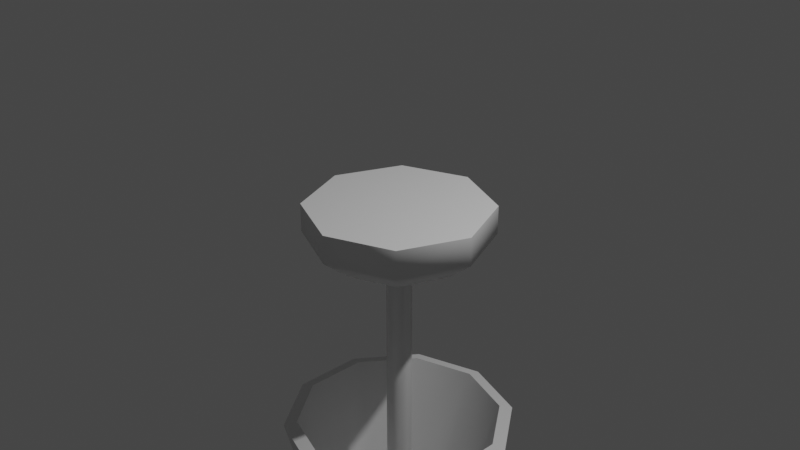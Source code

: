 # Source: Lamp.blend  (saved by Blender 3.6.11; exported with 4.5.12 LTS)
import bpy
from mathutils import Matrix  # noqa: F401  (used for matrix-valued properties, if any)

bpy.ops.wm.read_factory_settings(use_empty=True)
scene = bpy.context.scene
scene.name = 'Scene'

# ---- collections
col_collection = bpy.data.collections.new('Collection'); scene.collection.children.link(col_collection)

# ---- node groups
ng_auto_smooth = bpy.data.node_groups.new('Auto Smooth', 'GeometryNodeTree')
_s = ng_auto_smooth.interface.new_socket(name='Geometry', in_out='OUTPUT', socket_type='NodeSocketGeometry')
_s = ng_auto_smooth.interface.new_socket(name='Geometry', in_out='INPUT', socket_type='NodeSocketGeometry')
_s = ng_auto_smooth.interface.new_socket(name='Angle', in_out='INPUT', socket_type='NodeSocketFloat')
_s.subtype = 'ANGLE'
_s.min_value = 0.0
_s.max_value = 3.142
ng_auto_smooth.is_modifier = True
_N = ng_auto_smooth.nodes; _L = ng_auto_smooth.links
n0 = _N.new('NodeGroupOutput'); n0.name = 'Group Output'; n0.location = (480, -100)
n1 = _N.new('NodeGroupInput'); n1.name = 'Group Input'; n1.location = (-420, -300)
n2 = _N.new('NodeGroupInput'); n2.name = 'Group Input.001'; n2.location = (-60, -100)
n3 = _N.new('GeometryNodeSetShadeSmooth'); n3.name = 'Set Shade Smooth'; n3.location = (120, -100)
n3.domain = 'EDGE'
n4 = _N.new('GeometryNodeSetShadeSmooth'); n4.name = 'Set Shade Smooth.001'; n4.location = (300, -100)
n5 = _N.new('GeometryNodeInputMeshEdgeAngle'); n5.name = 'Edge Angle'; n5.location = (-420, -220)
n6 = _N.new('GeometryNodeInputEdgeSmooth'); n6.name = 'Is Edge Smooth'; n6.location = (-60, -160)
n7 = _N.new('GeometryNodeInputShadeSmooth'); n7.name = 'Is Face Smooth'; n7.location = (-240, -340)
n8 = _N.new('FunctionNodeBooleanMath'); n8.name = 'Boolean Math'; n8.location = (-60, -220)
n9 = _N.new('FunctionNodeCompare'); n9.name = 'Compare'; n9.location = (-240, -180)
n9.operation = 'LESS_EQUAL'
_L.new(n5.outputs[0], n9.inputs[0])
_L.new(n4.outputs[0], n0.inputs[0])
_L.new(n1.outputs[1], n9.inputs[1])
_L.new(n9.outputs[0], n8.inputs[0])
_L.new(n7.outputs[0], n8.inputs[1])
_L.new(n2.outputs[0], n3.inputs[0])
_L.new(n6.outputs[0], n3.inputs[1])
_L.new(n3.outputs[0], n4.inputs[0])
_L.new(n8.outputs[0], n3.inputs[2])
n0.is_active_output = True

# ---- world
world_world = bpy.data.worlds.new('World'); scene.world = world_world
world_world.use_nodes = True; world_world.node_tree.nodes.clear()
_N = world_world.node_tree.nodes; _L = world_world.node_tree.links
n0 = _N.new('ShaderNodeOutputWorld'); n0.name = 'World Output'; n0.location = (300, 300)
n1 = _N.new('ShaderNodeBackground'); n1.name = 'Background'; n1.location = (10, 300)
n1.inputs[0].default_value = (0.05088, 0.05088, 0.05088, 1.0)
_L.new(n1.outputs[0], n0.inputs[0])
n0.is_active_output = True
world_world.color = (0.05088, 0.05088, 0.05088)
world_world.use_sun_shadow = False
world_world.sun_shadow_jitter_overblur = 0.0

# ---- cameras
cam_camera = bpy.data.cameras.new('Camera')
cam_camera.clip_end = 100.0
cam_camera.ortho_scale = 7.314

# ---- lights
light_light = bpy.data.lights.new('Light', 'POINT')
light_light.transmission_factor = 0.0
light_light.energy = 1000.0
light_light.shadow_soft_size = 0.1
light_light.shadow_maximum_resolution = 0.006
light_light.use_absolute_resolution = True

# ---- meshes
me_cylinder_001 = bpy.data.meshes.new('Cylinder.001')
me_cylinder_001.from_pydata([(-1.374e-09, 0.7695, -1.0), (1.664e-09, 1.279, 1.0), (0.4523, 0.6226, -1.0), (0.7519, 1.035, 1.0), (0.7319, 0.2378, -1.0), (1.217, 0.3953, 1.0), (0.7319, -0.2378, -1.0), (1.217, -0.3953, 1.0), (0.4523, -0.6226, -1.0), (0.7519, -1.035, 1.0), (-1.374e-09, -0.7695, -1.0), (1.664e-09, -1.279, 1.0), (-0.4523, -0.6226, -1.0), (-0.7519, -1.035, 1.0), (-0.7319, -0.2378, -1.0), (-1.217, -0.3953, 1.0), (-0.7319, 0.2378, -1.0), (-1.217, 0.3953, 1.0), (-0.4523, 0.6226, -1.0), (-0.7519, 1.035, 1.0)], [], [(0, 1, 3, 2), (2, 3, 5, 4), (4, 5, 7, 6), (6, 7, 9, 8), (8, 9, 11, 10), (10, 11, 13, 12), (12, 13, 15, 14), (14, 15, 17, 16), (16, 17, 19, 18), (18, 19, 1, 0)])
me_cylinder_001.polygons.foreach_set('use_smooth', [True] * 10)
_k = set([(0, 2), (0, 18), (1, 3), (1, 19), (2, 4), (3, 5), (4, 6), (5, 7), (6, 8), (7, 9), (8, 10), (9, 11), (10, 12), (11, 13), (12, 14), (13, 15), (14, 16), (15, 17), (16, 18), (17, 19)])
me_cylinder_001.attributes.new('sharp_edge', 'BOOLEAN', 'EDGE').data.foreach_set('value', [ (min(e.vertices), max(e.vertices)) in _k for e in me_cylinder_001.edges])
_uv = me_cylinder_001.uv_layers.new(name='UVMap')
_uv.uv.foreach_set('vector', [1.0, 0.0, 1.0, 1.0, 0.9, 1.0, 0.9, 0.0, 0.9, 0.0, 0.9, 1.0, 0.8, 1.0, 0.8, 0.0, 0.8, 0.0, 0.8, 1.0, 0.7, 1.0, 0.7, 0.0, 0.7, 0.0, 0.7, 1.0, 0.6, 1.0, 0.6, 0.0, 0.6, 0.0, 0.6, 1.0, 0.5, 1.0, 0.5, 0.0, 0.5, 0.0, 0.5, 1.0, 0.4, 1.0, 0.4, 0.0, 0.4, 0.0, 0.4, 1.0, 0.3, 1.0, 0.3, 0.0, 0.3, 0.0, 0.3, 1.0, 0.2, 1.0, 0.2, 0.0, 0.2, 0.0, 0.2, 1.0, 0.1, 1.0, 0.1, 0.0, 0.1, 0.0, 0.1, 1.0, -7.451e-08, 1.0, -7.451e-08, 0.0])
me_cylinder_001.update()
me_cylinder_003 = bpy.data.meshes.new('Cylinder.003')
me_cylinder_003.from_pydata([(0.0, 1.0, -1.0), (0.0, 0.6847, 2.638), (0.7071, 0.7071, -1.0), (0.4842, 0.4842, 2.638), (1.0, 0.0, -1.0), (0.6847, 0.0, 2.638), (0.7071, -0.7071, -1.0), (0.4842, -0.4842, 2.638), (0.0, -1.0, -1.0), (0.0, -0.6847, 2.638), (-0.7071, -0.7071, -1.0), (-0.4842, -0.4842, 2.638), (-1.0, 0.0, -1.0), (-0.6847, 0.0, 2.638), (-0.7071, 0.7071, -1.0), (-0.4842, 0.4842, 2.638), (0.7071, 0.7071, 1.0), (0.0, 1.0, 1.0), (1.0, 0.0, 1.0), (0.7071, -0.7071, 1.0), (0.0, -1.0, 1.0), (-0.7071, -0.7071, 1.0), (-1.0, 0.0, 1.0), (-0.7071, 0.7071, 1.0)], [], [(0, 17, 16, 2), (2, 16, 18, 4), (4, 18, 19, 6), (6, 19, 20, 8), (8, 20, 21, 10), (10, 21, 22, 12), (3, 1, 15, 13, 11, 9, 7, 5), (12, 22, 23, 14), (14, 23, 17, 0), (0, 2, 4, 6, 8, 10, 12, 14), (1, 3, 16, 17), (3, 5, 18, 16), (5, 7, 19, 18), (7, 9, 20, 19), (9, 11, 21, 20), (11, 13, 22, 21), (13, 15, 23, 22), (15, 1, 17, 23)])
me_cylinder_003.polygons.foreach_set('use_smooth', [True] * 18)
_k = set([(0, 2), (0, 14), (2, 4), (4, 6), (6, 8), (8, 10), (10, 12), (12, 14)])
me_cylinder_003.attributes.new('sharp_edge', 'BOOLEAN', 'EDGE').data.foreach_set('value', [ (min(e.vertices), max(e.vertices)) in _k for e in me_cylinder_003.edges])
_uv = me_cylinder_003.uv_layers.new(name='UVMap')
_uv.uv.foreach_set('vector', [1.0, 0.5, 1.0, 1.0, 0.875, 1.0, 0.875, 0.5, 0.875, 0.5, 0.875, 1.0, 0.75, 1.0, 0.75, 0.5, 0.75, 0.5, 0.75, 1.0, 0.625, 1.0, 0.625, 0.5, 0.625, 0.5, 0.625, 1.0, 0.5, 1.0, 0.5, 0.5, 0.5, 0.5, 0.5, 1.0, 0.375, 1.0, 0.375, 0.5, 0.375, 0.5, 0.375, 1.0, 0.25, 1.0, 0.25, 0.5, 0.3662, 0.3662, 0.25, 0.4143, 0.1338, 0.3662, 0.08566, 0.25, 0.1338, 0.1338, 0.25, 0.08566, 0.3662, 0.1338, 0.4143, 0.25, 0.25, 0.5, 0.25, 1.0, 0.125, 1.0, 0.125, 0.5, 0.125, 0.5, 0.125, 1.0, 0.0, 1.0, 0.0, 0.5, 0.75, 0.49, 0.9197, 0.4197, 0.99, 0.25, 0.9197, 0.08029, 0.75, 0.01, 0.5803, 0.08029, 0.51, 0.25, 0.5803, 0.4197, 0.25, 0.4143, 0.3662, 0.3662, 0.4197, 0.4197, 0.25, 0.49, 0.3662, 0.3662, 0.4143, 0.25, 0.49, 0.25, 0.4197, 0.4197, 0.4143, 0.25, 0.3662, 0.1338, 0.4197, 0.08029, 0.49, 0.25, 0.3662, 0.1338, 0.25, 0.08566, 0.25, 0.01, 0.4197, 0.08029, 0.25, 0.08566, 0.1338, 0.1338, 0.08029, 0.08029, 0.25, 0.01, 0.1338, 0.1338, 0.08566, 0.25, 0.01, 0.25, 0.08029, 0.08029, 0.08566, 0.25, 0.1338, 0.3662, 0.08029, 0.4197, 0.01, 0.25, 0.1338, 0.3662, 0.25, 0.4143, 0.25, 0.49, 0.08029, 0.4197])
me_cylinder_003.update()
me_cylinder_004 = bpy.data.meshes.new('Cylinder.004')
me_cylinder_004.from_pydata([(0.0, 1.0, -1.0), (0.0, 1.0, 1.0), (0.866, 0.5, -1.0), (0.866, 0.5, 1.0), (0.866, -0.5, -1.0), (0.866, -0.5, 1.0), (0.0, -1.0, -1.0), (0.0, -1.0, 1.0), (-0.866, -0.5, -1.0), (-0.866, -0.5, 1.0), (-0.866, 0.5, -1.0), (-0.866, 0.5, 1.0)], [], [(0, 1, 3, 2), (2, 3, 5, 4), (4, 5, 7, 6), (6, 7, 9, 8), (3, 1, 11, 9, 7, 5), (8, 9, 11, 10), (10, 11, 1, 0), (0, 2, 4, 6, 8, 10)])
me_cylinder_004.polygons.foreach_set('use_smooth', [True] * 8)
_uv = me_cylinder_004.uv_layers.new(name='UVMap')
_uv.uv.foreach_set('vector', [1.0, 0.5, 1.0, 1.0, 0.8333, 1.0, 0.8333, 0.5, 0.8333, 0.5, 0.8333, 1.0, 0.6667, 1.0, 0.6667, 0.5, 0.6667, 0.5, 0.6667, 1.0, 0.5, 1.0, 0.5, 0.5, 0.5, 0.5, 0.5, 1.0, 0.3333, 1.0, 0.3333, 0.5, 0.4578, 0.37, 0.25, 0.49, 0.04215, 0.37, 0.04215, 0.13, 0.25, 0.01, 0.4578, 0.13, 0.3333, 0.5, 0.3333, 1.0, 0.1667, 1.0, 0.1667, 0.5, 0.1667, 0.5, 0.1667, 1.0, -8.941e-08, 1.0, -8.941e-08, 0.5, 0.75, 0.49, 0.9578, 0.37, 0.9578, 0.13, 0.75, 0.01, 0.5422, 0.13, 0.5422, 0.37])
me_cylinder_004.update()

# ---- objects
ob_light = bpy.data.objects.new('Light', light_light)
ob_camera = bpy.data.objects.new('Camera', cam_camera)
ob_cylinder = bpy.data.objects.new('Cylinder', me_cylinder_001)
ob_cylinder_001 = bpy.data.objects.new('Cylinder.001', me_cylinder_003)
ob_cylinder_002 = bpy.data.objects.new('Cylinder.002', me_cylinder_004)

# ---- transforms, parenting, visibility, modifiers, constraints
ob_light.location = (4.076, 1.005, 5.904)
ob_light.rotation_euler = (0.6503, 0.05522, 1.866)
ob_light.lock_rotations_4d = False
ob_light.empty_display_type = 'ARROWS'
ob_light.color = (0.0, 0.0, 0.0, 0.0)
ob_light.lineart.crease_threshold = 0.0
ob_camera.location = (7.359, -6.926, 4.958)
ob_camera.rotation_euler = (1.109, 0.0, 0.8149)
ob_camera.lock_rotations_4d = False
ob_camera.empty_display_type = 'ARROWS'
ob_camera.color = (0.0, 0.0, 0.0, 0.0)
ob_camera.display_type = 'WIRE'
ob_camera.lineart.crease_threshold = 0.0
ob_cylinder.location = (0.0, 0.0, -3.445)
_m = ob_cylinder.modifiers.new('Solidify', 'SOLIDIFY')
_m.thickness = 0.15
_m = ob_cylinder.modifiers.new('Auto Smooth', 'NODES')
_m.node_group = ng_auto_smooth
_gi = [s.identifier for s in ng_auto_smooth.interface.items_tree if s.item_type == 'SOCKET' and s.in_out == 'INPUT']
_m[_gi[1]] = 0.7802  # Angle
ob_cylinder_001.location = (0.0, 0.0, 0.0)
ob_cylinder_001.scale = (1.0, 1.0, -0.1561)
_m = ob_cylinder_001.modifiers.new('Auto Smooth', 'NODES')
_m.node_group = ng_auto_smooth
_gi = [s.identifier for s in ng_auto_smooth.interface.items_tree if s.item_type == 'SOCKET' and s.in_out == 'INPUT']
_m[_gi[1]] = 1.428  # Angle
ob_cylinder_002.location = (0.0, 0.0, -1.763)
ob_cylinder_002.scale = (0.1423, 0.1423, 1.484)

# ---- collection membership
col_collection.objects.link(ob_light)
col_collection.objects.link(ob_camera)
col_collection.objects.link(ob_cylinder)
col_collection.objects.link(ob_cylinder_001)
col_collection.objects.link(ob_cylinder_002)

# ---- scene / render settings (as saved in the file)
scene.camera = ob_camera
scene.frame_start = 1; scene.frame_end = 250; scene.frame_set(1)
scene.render.engine = 'BLENDER_EEVEE_NEXT'
scene.cycles.sampling_pattern = 'TABULATED_SOBOL'
scene.view_settings.view_transform = 'Filmic'
bpy.context.view_layer.update()
